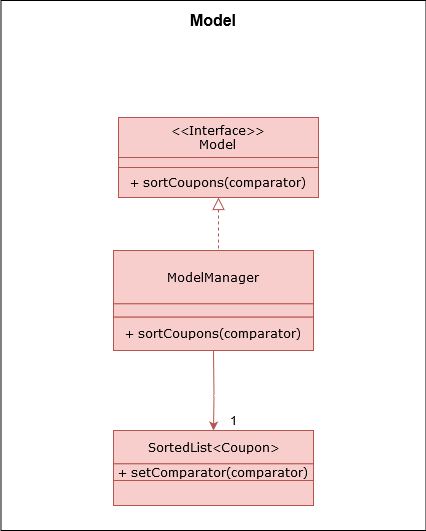

The diagram above was exported from draw.io. Its source (the exported page's mxGraphModel, read from the mxfile embedded in the PNG):
<mxGraphModel dx="1422" dy="1617" grid="1" gridSize="10" guides="1" tooltips="1" connect="1" arrows="1" fold="1" page="1" pageScale="1" pageWidth="1169" pageHeight="826" background="#ffffff" math="0" shadow="0">
  <root>
    <mxCell id="0" />
    <mxCell id="1" parent="0" />
    <mxCell id="m57q-6odmkqAWLDVWvmi-41" value="" style="rounded=0;whiteSpace=wrap;html=1;fontFamily=Verdana;" parent="1" vertex="1">
      <mxGeometry x="127.5" y="-530" width="425" height="530" as="geometry" />
    </mxCell>
    <mxCell id="m57q-6odmkqAWLDVWvmi-58" value="&amp;lt;&amp;lt;Interface&amp;gt;&amp;gt;&lt;br&gt;Model" style="text;html=1;strokeColor=#b85450;fillColor=#f8cecc;align=center;verticalAlign=middle;whiteSpace=wrap;rounded=0;fontFamily=Verdana;shadow=0;" parent="1" vertex="1">
      <mxGeometry x="245" y="-413" width="200" height="40" as="geometry" />
    </mxCell>
    <mxCell id="m57q-6odmkqAWLDVWvmi-60" value="" style="endArrow=block;html=1;fontColor=#FFFFFF;entryX=0.5;entryY=1;entryDx=0;entryDy=0;endFill=0;startSize=7;endSize=10;fontFamily=Verdana;dashed=1;fillColor=#f8cecc;strokeColor=#b85450;shadow=0;" parent="1" target="m57q-6odmkqAWLDVWvmi-111" edge="1">
      <mxGeometry width="50" height="50" relative="1" as="geometry">
        <mxPoint x="345" y="-270" as="sourcePoint" />
        <mxPoint x="650" y="-0.5" as="targetPoint" />
      </mxGeometry>
    </mxCell>
    <mxCell id="m57q-6odmkqAWLDVWvmi-109" value="" style="text;html=1;strokeColor=#b85450;fillColor=#f8cecc;align=center;verticalAlign=middle;whiteSpace=wrap;rounded=0;fontFamily=Verdana;shadow=0;" parent="1" vertex="1">
      <mxGeometry x="245" y="-373" width="200" height="10" as="geometry" />
    </mxCell>
    <mxCell id="m57q-6odmkqAWLDVWvmi-111" value="+ sortCoupons(comparator)" style="text;html=1;strokeColor=#b85450;fillColor=#f8cecc;align=center;verticalAlign=middle;whiteSpace=wrap;rounded=0;fontFamily=Verdana;shadow=0;" parent="1" vertex="1">
      <mxGeometry x="245" y="-363" width="200" height="30" as="geometry" />
    </mxCell>
    <mxCell id="m57q-6odmkqAWLDVWvmi-115" value="" style="group;fillColor=#f8cecc;strokeColor=#b85450;shadow=0;" parent="1" vertex="1" connectable="0">
      <mxGeometry x="240" y="-280" width="200" height="100" as="geometry" />
    </mxCell>
    <mxCell id="m57q-6odmkqAWLDVWvmi-57" value="ModelManager" style="text;html=1;strokeColor=#b85450;fillColor=#f8cecc;align=center;verticalAlign=middle;whiteSpace=wrap;rounded=0;fontFamily=Verdana;shadow=0;" parent="m57q-6odmkqAWLDVWvmi-115" vertex="1">
      <mxGeometry width="200" height="53.33333333333333" as="geometry" />
    </mxCell>
    <mxCell id="m57q-6odmkqAWLDVWvmi-112" value="" style="text;html=1;strokeColor=#b85450;fillColor=#f8cecc;align=center;verticalAlign=middle;whiteSpace=wrap;rounded=0;fontFamily=Verdana;shadow=0;" parent="m57q-6odmkqAWLDVWvmi-115" vertex="1">
      <mxGeometry y="53.33333333333333" width="200" height="13.333333333333332" as="geometry" />
    </mxCell>
    <mxCell id="m57q-6odmkqAWLDVWvmi-113" value="+ sortCoupons(comparator)" style="text;html=1;strokeColor=#b85450;fillColor=#f8cecc;align=center;verticalAlign=middle;whiteSpace=wrap;rounded=0;fontFamily=Verdana;shadow=0;" parent="m57q-6odmkqAWLDVWvmi-115" vertex="1">
      <mxGeometry y="66.67" width="200" height="33.33" as="geometry" />
    </mxCell>
    <mxCell id="TuNPD1GdvKVXJsa78O9U-2" value="" style="group;fillColor=#f8cecc;strokeColor=#b85450;shadow=0;" parent="1" vertex="1" connectable="0">
      <mxGeometry x="240" y="-100" width="200" height="75" as="geometry" />
    </mxCell>
    <mxCell id="TuNPD1GdvKVXJsa78O9U-3" value="SortedList&amp;lt;Coupon&amp;gt;" style="text;html=1;strokeColor=#b85450;fillColor=#f8cecc;align=center;verticalAlign=middle;whiteSpace=wrap;rounded=0;fontFamily=Verdana;shadow=0;" parent="TuNPD1GdvKVXJsa78O9U-2" vertex="1">
      <mxGeometry width="200" height="33.333333333333336" as="geometry" />
    </mxCell>
    <mxCell id="TuNPD1GdvKVXJsa78O9U-4" value="+ setComparator(comparator)" style="text;html=1;strokeColor=#b85450;fillColor=#f8cecc;align=center;verticalAlign=middle;whiteSpace=wrap;rounded=0;fontFamily=Verdana;shadow=0;" parent="TuNPD1GdvKVXJsa78O9U-2" vertex="1">
      <mxGeometry y="33.333333333333336" width="200" height="16.666666666666668" as="geometry" />
    </mxCell>
    <mxCell id="TuNPD1GdvKVXJsa78O9U-6" value="" style="endArrow=classic;html=1;fontColor=#FFFFFF;exitX=0.75;exitY=1;exitDx=0;exitDy=0;fontFamily=Verdana;entryX=0.5;entryY=0;entryDx=0;entryDy=0;fillColor=#f8cecc;strokeColor=#b85450;rounded=0;shadow=0;" parent="1" target="TuNPD1GdvKVXJsa78O9U-3" edge="1">
      <mxGeometry width="50" height="50" relative="1" as="geometry">
        <mxPoint x="340" y="-180" as="sourcePoint" />
        <mxPoint x="506" y="-145" as="targetPoint" />
        <Array as="points">
          <mxPoint x="340.5" y="-135" />
        </Array>
      </mxGeometry>
    </mxCell>
    <mxCell id="TuNPD1GdvKVXJsa78O9U-8" value="1" style="text;html=1;align=center;verticalAlign=middle;whiteSpace=wrap;rounded=0;shadow=0;" parent="1" vertex="1">
      <mxGeometry x="350" y="-120" width="20" height="20" as="geometry" />
    </mxCell>
    <mxCell id="Elc9jM7ES0bGmSLRNnMu-1" value="&lt;font style=&quot;font-size: 16px&quot;&gt;&lt;b&gt;Model&lt;/b&gt;&lt;/font&gt;" style="text;html=1;strokeColor=none;fillColor=none;align=center;verticalAlign=middle;whiteSpace=wrap;rounded=0;" vertex="1" parent="1">
      <mxGeometry x="320" y="-520" width="40" height="20" as="geometry" />
    </mxCell>
  </root>
</mxGraphModel>